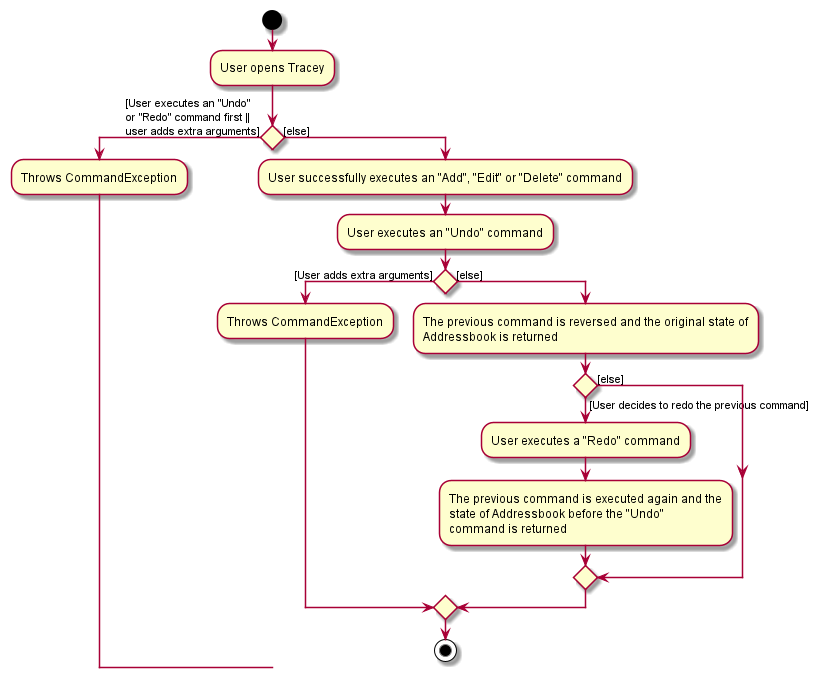

The diagram above was rendered by PlantUML. Its source (embedded in the PNG):
@startuml
'https://plantuml.com/activity-diagram-beta

start
:User opens Tracey;

if () then ([User executes an "Undo"
or "Redo" command first ||
user adds extra arguments])
    :Throws CommandException;
    else ([else])
    :User successfully executes an "Add", "Edit" or "Delete" command;
    :User executes an "Undo" command;
    if () then ([User adds extra arguments])
    :Throws CommandException;
    else ([else])
    :The previous command is reversed and the original state of
    Addressbook is returned;

    if () then ([User decides to redo the previous command])
        :User executes a "Redo" command;
        :The previous command is executed again and the
        state of Addressbook before the "Undo"
        command is returned;
    else ([else])
   endif
endif
stop
@enduml